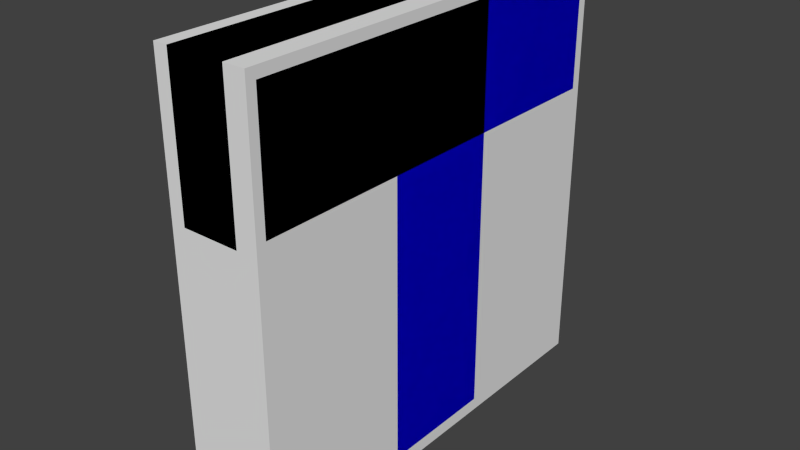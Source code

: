 # Source: letter_T.blend  (saved by Blender 2.73.0; exported with 4.5.12 LTS)
import bpy
from mathutils import Matrix  # noqa: F401  (used for matrix-valued properties, if any)

bpy.ops.wm.read_factory_settings(use_empty=True)
scene = bpy.context.scene
scene.name = 'Scene'

# ---- collections
col_collection_1 = bpy.data.collections.new('Collection 1'); scene.collection.children.link(col_collection_1)

# ---- materials (node trees are filled in below, after node groups)
mat_material_001 = bpy.data.materials.new('Material.001')
mat_material_001.alpha_threshold = 0.0
mat_material_001.roughness = 0.5
mat_material = bpy.data.materials.new('Material')
mat_material.alpha_threshold = 0.0
mat_material.roughness = 0.5

# ---- material node trees
mat_material_001.use_nodes = True; mat_material_001.node_tree.nodes.clear()
_N = mat_material_001.node_tree.nodes; _L = mat_material_001.node_tree.links
n0 = _N.new('ShaderNodeOutputMaterial'); n0.name = 'Material Output'; n0.location = (300, 300)
n1 = _N.new('ShaderNodeBsdfDiffuse'); n1.name = 'Diffuse BSDF'; n1.location = (10, 300)
n1.inputs[0].default_value = (0.001453, 0.0, 0.8, 1.0)
_L.new(n1.outputs[0], n0.inputs[0])
n0.is_active_output = True
mat_material.use_nodes = True; mat_material.node_tree.nodes.clear()
_N = mat_material.node_tree.nodes; _L = mat_material.node_tree.links
n0 = _N.new('ShaderNodeOutputMaterial'); n0.name = 'Material Output'; n0.location = (300, 300)
n1 = _N.new('ShaderNodeBsdfDiffuse'); n1.name = 'Diffuse BSDF'; n1.location = (10, 300)
n1.inputs[0].default_value = (0.002827, 0.8, 0.0, 1.0)
_L.new(n1.outputs[0], n0.inputs[0])
n0.is_active_output = True

# ---- world
world_world = bpy.data.worlds.new('World'); scene.world = world_world
world_world.color = (0.05088, 0.05088, 0.05088)
world_world.use_sun_shadow = False
world_world.sun_shadow_jitter_overblur = 0.0
world_world.cycles.sampling_method = 'MANUAL'
world_world.cycles.sample_map_resolution = 256

# ---- meshes
me_plane_001 = bpy.data.meshes.new('Plane.001')
me_plane_001.from_pydata([(-0.3, 2.867, 2.856), (-0.3, -2.867, 2.856), (-0.3, -0.8283, -2.823), (-0.3, 0.8283, -2.823), (-0.3, 0.8283, 2.856), (-0.3, -0.8283, 2.856), (-0.3, -2.867, 1.155), (-0.3, 2.867, 1.155), (-0.3, -0.8283, 1.155), (-0.3, 0.8283, 1.155), (0.0, 2.867, 2.856), (0.0, -2.867, 2.856), (0.0, -0.8283, -2.823), (2.384e-07, 0.8283, -2.823), (0.0, 0.8283, 2.856), (0.0, -0.8283, 2.856), (0.0, -2.867, 1.155), (2.384e-07, 2.867, 1.155), (0.0, -0.8283, 1.155), (0.0, 0.8283, 1.155)], [], [(1, 6, 16, 11), (3, 9, 19, 13), (6, 8, 18, 16), (9, 7, 17, 19), (14, 19, 17, 10), (11, 16, 18, 15), (15, 18, 19, 14), (18, 12, 13, 19), (0, 4, 14, 10), (8, 2, 12, 18), (2, 3, 13, 12), (7, 0, 10, 17), (5, 1, 11, 15), (4, 5, 15, 14)])
_uv = me_plane_001.uv_layers.new(name='UVMap')
_uv.uv.foreach_set('vector', [0.0001103, 0.3104, 0.0001103, 0.1075, 0.1075, 0.1075, 0.1075, 0.3104, 0.4125, 0.5254, 0.4125, 0.9999, 0.3051, 0.9999, 0.3051, 0.5254, 0.1075, 0.0001103, 0.3507, 0.0001103, 0.3507, 0.1075, 0.1075, 0.1075, 0.5483, 0.0001105, 0.7916, 0.0001104, 0.7916, 0.1075, 0.5483, 0.1075, 0.5483, 0.3104, 0.5483, 0.1075, 0.7916, 0.1075, 0.7916, 0.3104, 0.1075, 0.3104, 0.1075, 0.1075, 0.3507, 0.1075, 0.3507, 0.3104, 0.3507, 0.3104, 0.3507, 0.1075, 0.5483, 0.1075, 0.5483, 0.3104, 0.1075, 0.9999, 0.1075, 0.5254, 0.3051, 0.5254, 0.3051, 0.9999, 0.7916, 0.4178, 0.5483, 0.4178, 0.5483, 0.3104, 0.7916, 0.3104, 0.0001103, 0.9999, 0.0001103, 0.5254, 0.1075, 0.5254, 0.1075, 0.9999, 0.1075, 0.418, 0.3051, 0.418, 0.3051, 0.5254, 0.1075, 0.5254, 0.8989, 0.1075, 0.8989, 0.3104, 0.7916, 0.3104, 0.7916, 0.1075, 0.3507, 0.4178, 0.1075, 0.4178, 0.1075, 0.3104, 0.3507, 0.3104, 0.5483, 0.4178, 0.3507, 0.4178, 0.3507, 0.3104, 0.5483, 0.3104])
me_plane_001.materials.append(mat_material_001)
me_plane_001.use_remesh_preserve_volume = False
me_plane_001.use_remesh_preserve_attributes = False
me_plane_001.use_mirror_vertex_groups = False
me_plane_001.update()
me_plane = bpy.data.meshes.new('Plane')
me_plane.from_pydata([(-1.3, -2.745, 2.83), (-1.3, 2.745, 2.83), (-0.3, 3.0, 3.0), (-0.3, -3.0, 3.0), (-1.3, -0.9149, 2.83), (-1.3, 0.9149, 2.83), (-1.3, 0.79, -2.766), (-1.3, -0.79, -2.766), (-0.3, -1.0, -3.0), (-1.3, -2.745, 1.199), (-1.3, 2.745, 1.199), (-0.3, 1.0, -3.0), (-1.3, -0.79, 1.199), (-0.3, 0.8667, 3.0), (-1.3, 0.79, 1.199), (-0.3, -0.8667, 3.0), (-0.3, -3.0, 1.0), (-0.3, 3.0, 1.0), (-0.3, -1.0, 1.0), (-0.3, 1.0, 1.0), (-0.3, 2.867, 2.856), (-0.3, -2.867, 2.856), (-0.3, -0.8283, -2.823), (-0.3, 0.8283, -2.823), (-0.3, 0.8283, 2.856), (-0.3, -0.8283, 2.856), (-0.3, -2.867, 1.155), (-0.3, 2.867, 1.155), (-0.3, -0.8283, 1.155), (-0.3, 0.8283, 1.155), (-1.1, -3.0, 3.0), (-1.1, 0.9333, 3.0), (-1.1, -0.9333, 3.0), (-1.1, 3.0, 3.0), (-1.1, -1.0, -3.0), (-1.1, 1.0, -3.0), (-1.1, -3.0, 1.0), (-1.1, -1.0, 1.0), (-1.1, 1.0, 1.0), (-1.1, 3.0, 1.0)], [], [(3, 16, 26, 21), (11, 19, 29, 23), (16, 18, 28, 26), (4, 5, 14, 12), (37, 18, 16, 36), (0, 4, 12, 9), (39, 17, 19, 38), (5, 1, 10, 14), (19, 17, 27, 29), (12, 14, 6, 7), (38, 19, 11, 35), (34, 8, 18, 37), (33, 2, 17, 39), (35, 11, 8, 34), (32, 15, 13, 31), (30, 3, 15, 32), (31, 13, 2, 33), (36, 16, 3, 30), (2, 13, 24, 20), (18, 8, 22, 28), (8, 11, 23, 22), (17, 2, 20, 27), (15, 3, 21, 25), (13, 15, 25, 24), (12, 37, 36, 9), (10, 39, 38, 14), (14, 38, 35, 6), (7, 34, 37, 12), (1, 33, 39, 10), (6, 35, 34, 7), (4, 32, 31, 5), (0, 30, 32, 4), (5, 31, 33, 1), (9, 36, 30, 0)])
_uv = me_plane.uv_layers.new(name='UVMap')
_uv.uv.foreach_set('vector', [0.7727, 0.3287, 0.7727, 0.1969, 0.7814, 0.2071, 0.7814, 0.3192, 0.01142, 0.7232, 0.01142, 0.9868, 0.0001142, 0.9969, 0.0001141, 0.7349, 0.5884, 0.0103, 0.4567, 0.0103, 0.4454, 0.0001145, 0.5797, 0.0001149, 0.4511, 0.3175, 0.3305, 0.3175, 0.3387, 0.2101, 0.4428, 0.2101, 0.4567, 0.1684, 0.4567, 0.0103, 0.5884, 0.0103, 0.5884, 0.1684, 0.5716, 0.3175, 0.4511, 0.3175, 0.4428, 0.2101, 0.5716, 0.2101, 0.1931, 0.1684, 0.1931, 0.0103, 0.3249, 0.0103, 0.3249, 0.1684, 0.3305, 0.3175, 0.2099, 0.3175, 0.2099, 0.2101, 0.3387, 0.2101, 0.3249, 0.0103, 0.1931, 0.0103, 0.2019, 0.0001141, 0.3362, 0.0001144, 0.3155, 0.9999, 0.2114, 0.9999, 0.2114, 0.7387, 0.3155, 0.7387, 0.1695, 0.9868, 0.01142, 0.9868, 0.01142, 0.7232, 0.1695, 0.7232, 0.3574, 0.7232, 0.5155, 0.7232, 0.5155, 0.9868, 0.3574, 0.9868, 0.167, 0.3287, 0.008859, 0.3287, 0.008859, 0.1969, 0.167, 0.1969, 0.1976, 0.6962, 0.1976, 0.5381, 0.3294, 0.5381, 0.3294, 0.6962, 0.4523, 0.3586, 0.4479, 0.5167, 0.3337, 0.5167, 0.3293, 0.3586, 0.5884, 0.3586, 0.5884, 0.5167, 0.4479, 0.5167, 0.4523, 0.3586, 0.3293, 0.3586, 0.3337, 0.5167, 0.1931, 0.5167, 0.1931, 0.3586, 0.6146, 0.1969, 0.7727, 0.1969, 0.7727, 0.3287, 0.6146, 0.3287, 0.1931, 0.5167, 0.3337, 0.5167, 0.3362, 0.5262, 0.2019, 0.5262, 0.5155, 0.9868, 0.5155, 0.7232, 0.5268, 0.7349, 0.5268, 0.9969, 0.3294, 0.5381, 0.1976, 0.5381, 0.2089, 0.5264, 0.3181, 0.5264, 0.008859, 0.1969, 0.008859, 0.3287, 0.0001141, 0.3192, 0.0001142, 0.2071, 0.4479, 0.5167, 0.5884, 0.5167, 0.5797, 0.5262, 0.4454, 0.5262, 0.3337, 0.5167, 0.4479, 0.5167, 0.4454, 0.5262, 0.3362, 0.5262, 0.4428, 0.2101, 0.4567, 0.1684, 0.5884, 0.1684, 0.5716, 0.2101, 0.2099, 0.2101, 0.1931, 0.1684, 0.3249, 0.1684, 0.3387, 0.2101, 0.2114, 0.9999, 0.1695, 0.9868, 0.1695, 0.7232, 0.2114, 0.7387, 0.3155, 0.7387, 0.3574, 0.7232, 0.3574, 0.9868, 0.3155, 0.9999, 0.2099, 0.3175, 0.167, 0.3287, 0.167, 0.1969, 0.2099, 0.2101, 0.2114, 0.7387, 0.1976, 0.6962, 0.3294, 0.6962, 0.3155, 0.7387, 0.4511, 0.3175, 0.4523, 0.3586, 0.3293, 0.3586, 0.3305, 0.3175, 0.5716, 0.3175, 0.5884, 0.3586, 0.4523, 0.3586, 0.4511, 0.3175, 0.3305, 0.3175, 0.3293, 0.3586, 0.1931, 0.3586, 0.2099, 0.3175, 0.5716, 0.2101, 0.6146, 0.1969, 0.6146, 0.3287, 0.5716, 0.3175])
me_plane.materials.append(mat_material)
me_plane.use_remesh_preserve_volume = False
me_plane.use_remesh_preserve_attributes = False
me_plane.use_mirror_vertex_groups = False
me_plane.update()
me_cube = bpy.data.meshes.new('Cube')
me_cube.from_pydata([(-1.3, -3.0, -3.0), (-1.3, 3.0, -3.0), (0.0, 3.0, -3.0), (0.0, -3.0, -3.0), (-1.3, -3.0, 3.0), (-1.3, 3.0, 3.0), (0.0, 3.0, 3.0), (0.0, -3.0, 3.0)], [], [(4, 5, 1, 0), (5, 6, 2, 1), (6, 7, 3, 2), (7, 4, 0, 3), (0, 1, 2, 3), (7, 6, 5, 4)])
me_cube.use_remesh_preserve_volume = False
me_cube.use_remesh_preserve_attributes = False
me_cube.use_mirror_vertex_groups = False
me_cube.update()

# ---- objects
ob_magnet = bpy.data.objects.new('magnet', me_plane_001)
ob_letter = bpy.data.objects.new('letter', me_plane)
ob_ucx_letter = bpy.data.objects.new('UCX_letter', me_cube)

# ---- transforms, parenting, visibility, modifiers, constraints
ob_magnet.location = (0.0, 0.0, 0.0)
ob_magnet.lineart.crease_threshold = 0.0
ob_letter.location = (0.0, 0.0, 0.0)
ob_letter.lineart.crease_threshold = 0.0
ob_ucx_letter.location = (0.0, 0.0, 0.0)
ob_ucx_letter.hide_viewport = True
ob_ucx_letter.lineart.crease_threshold = 0.0

# ---- collection membership
col_collection_1.objects.link(ob_magnet)
col_collection_1.objects.link(ob_letter)
col_collection_1.objects.link(ob_ucx_letter)

# ---- scene / render settings (as saved in the file)
scene.frame_start = 1; scene.frame_end = 250; scene.frame_set(1)
scene.render.engine = 'CYCLES'
scene.render.resolution_percentage = 50
scene.render.dither_intensity = 0.0
scene.cycles.use_denoising = False
scene.cycles.samples = 10
scene.cycles.sampling_pattern = 'TABULATED_SOBOL'
scene.cycles.light_sampling_threshold = 0.0
scene.cycles.use_adaptive_sampling = False
scene.cycles.use_light_tree = False
scene.cycles.blur_glossy = 0.0
scene.cycles.pixel_filter_type = 'GAUSSIAN'
scene.cycles.sample_clamp_indirect = 0.0
scene.view_settings.view_transform = 'Standard'
bpy.context.view_layer.update()

# ---- added for rendering (the .blend has no active camera and no usable light): camera, sun
cam_auto = bpy.data.cameras.new('AutoCamera')
cam_auto.lens = 50.0
cam_auto.sensor_width = 36.0
cam_auto.clip_end = 1000.0
ob_auto_camera = bpy.data.objects.new('AutoCamera', cam_auto)
scene.collection.objects.link(ob_auto_camera)
ob_auto_camera.location = (7.29239, -9.53087, 6.35392)
ob_auto_camera.rotation_euler = (1.09748, -7.21219e-08, 0.694738)
scene.camera = ob_auto_camera
light_auto_sun = bpy.data.lights.new('AutoSun', 'SUN')
light_auto_sun.energy = 3.0
light_auto_sun.angle = 0.0523599
ob_auto_sun = bpy.data.objects.new('AutoSun', light_auto_sun)
scene.collection.objects.link(ob_auto_sun)
ob_auto_sun.rotation_euler = (0.872665, 0.174533, 0.523599)
bpy.context.view_layer.update()
